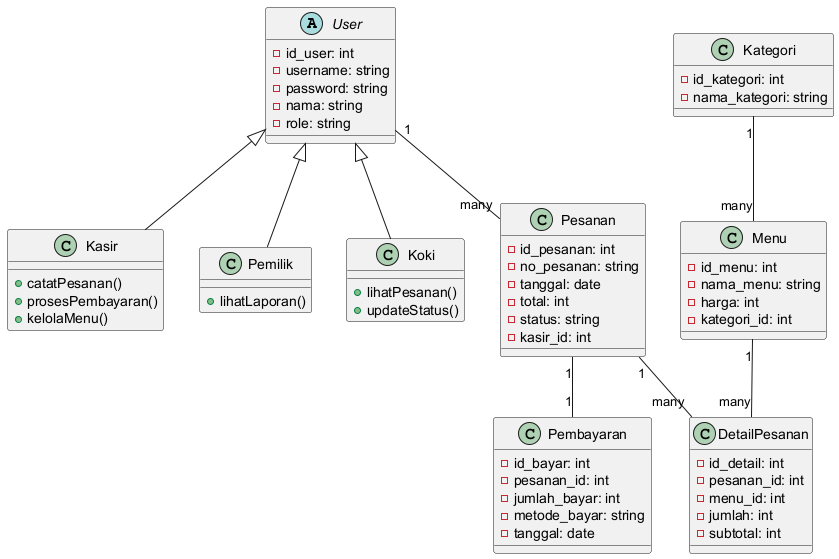

The diagram above was rendered by PlantUML. Its source (embedded in the PNG):
@startuml
abstract class User {
  - id_user: int
  - username: string
  - password: string
  - nama: string
  - role: string
}

class Kasir {
  + catatPesanan()
  + prosesPembayaran()
  + kelolaMenu()
}

class Pemilik {
  + lihatLaporan()
}

class Koki {
  + lihatPesanan()
  + updateStatus()
}

class Kategori {
  - id_kategori: int
  - nama_kategori: string
}

class Menu {
  - id_menu: int
  - nama_menu: string
  - harga: int
  - kategori_id: int
}

class Pesanan {
  - id_pesanan: int
  - no_pesanan: string
  - tanggal: date
  - total: int
  - status: string
  - kasir_id: int
}

class DetailPesanan {
  - id_detail: int
  - pesanan_id: int
  - menu_id: int
  - jumlah: int
  - subtotal: int
}

class Pembayaran {
  - id_bayar: int
  - pesanan_id: int
  - jumlah_bayar: int
  - metode_bayar: string
  - tanggal: date
}

User <|-- Kasir
User <|-- Pemilik
User <|-- Koki

Kategori "1" -- "many" Menu
Menu "1" -- "many" DetailPesanan
Pesanan "1" -- "many" DetailPesanan
Pesanan "1" -- "1" Pembayaran
User "1" -- "many" Pesanan
@enduml